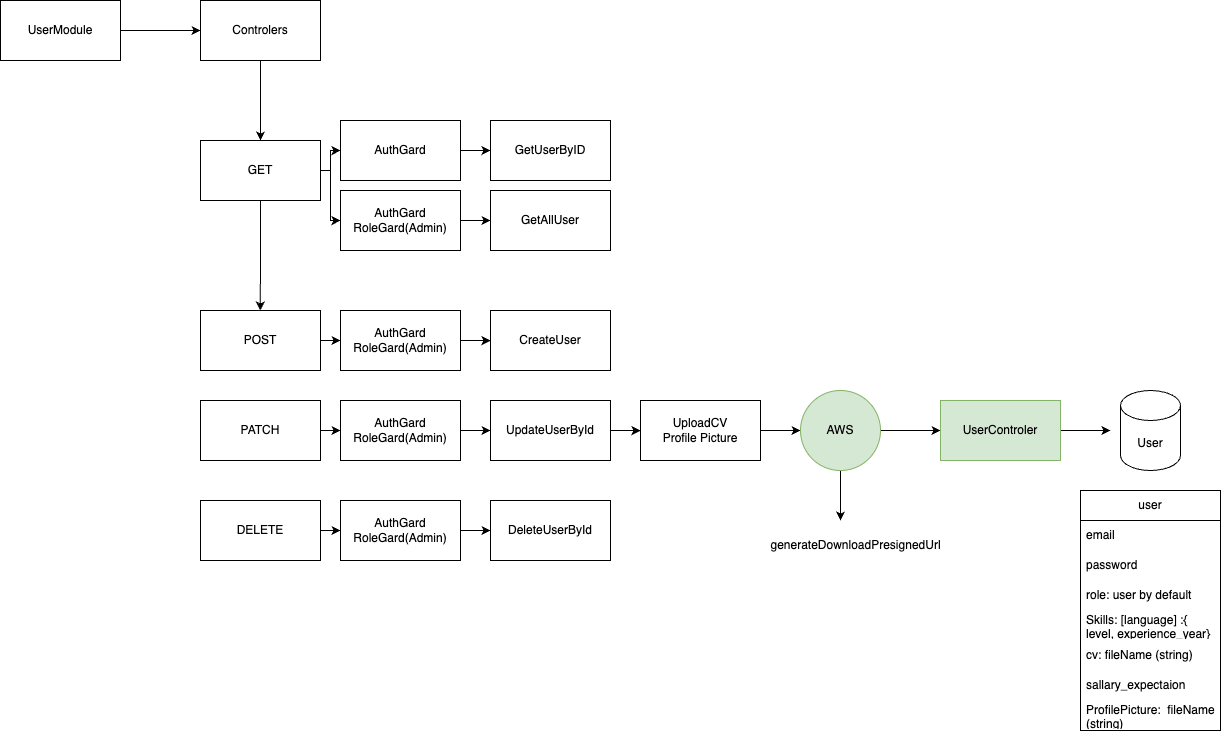

The diagram above was exported from draw.io. Its source (the exported page's mxGraphModel, read from the mxfile embedded in the PNG):
<mxGraphModel dx="2120" dy="1291" grid="1" gridSize="10" guides="1" tooltips="1" connect="1" arrows="1" fold="1" page="1" pageScale="1" pageWidth="827" pageHeight="1169" math="0" shadow="0">
  <root>
    <mxCell id="0" />
    <mxCell id="1" parent="0" />
    <mxCell id="2" value="" style="edgeStyle=orthogonalEdgeStyle;rounded=0;orthogonalLoop=1;jettySize=auto;html=1;" edge="1" source="3" target="5" parent="1">
      <mxGeometry relative="1" as="geometry" />
    </mxCell>
    <mxCell id="3" value="UserModule" style="rounded=0;whiteSpace=wrap;html=1;" vertex="1" parent="1">
      <mxGeometry x="50" y="70" width="120" height="60" as="geometry" />
    </mxCell>
    <mxCell id="4" value="" style="edgeStyle=orthogonalEdgeStyle;rounded=0;orthogonalLoop=1;jettySize=auto;html=1;" edge="1" source="5" target="9" parent="1">
      <mxGeometry relative="1" as="geometry" />
    </mxCell>
    <mxCell id="5" value="Controlers" style="whiteSpace=wrap;html=1;rounded=0;" vertex="1" parent="1">
      <mxGeometry x="250" y="70" width="120" height="60" as="geometry" />
    </mxCell>
    <mxCell id="6" style="edgeStyle=orthogonalEdgeStyle;rounded=0;orthogonalLoop=1;jettySize=auto;html=1;exitX=0.5;exitY=1;exitDx=0;exitDy=0;" edge="1" source="9" parent="1">
      <mxGeometry relative="1" as="geometry">
        <mxPoint x="309.7647058823529" y="380" as="targetPoint" />
      </mxGeometry>
    </mxCell>
    <mxCell id="7" style="edgeStyle=orthogonalEdgeStyle;rounded=0;orthogonalLoop=1;jettySize=auto;html=1;exitX=1;exitY=0.5;exitDx=0;exitDy=0;entryX=0;entryY=0.5;entryDx=0;entryDy=0;" edge="1" source="9" target="15" parent="1">
      <mxGeometry relative="1" as="geometry">
        <Array as="points">
          <mxPoint x="380" y="240" />
          <mxPoint x="380" y="220" />
        </Array>
      </mxGeometry>
    </mxCell>
    <mxCell id="8" style="edgeStyle=orthogonalEdgeStyle;rounded=0;orthogonalLoop=1;jettySize=auto;html=1;exitX=1;exitY=0.5;exitDx=0;exitDy=0;entryX=0;entryY=0.5;entryDx=0;entryDy=0;" edge="1" source="9" target="13" parent="1">
      <mxGeometry relative="1" as="geometry">
        <Array as="points">
          <mxPoint x="380" y="240" />
          <mxPoint x="380" y="290" />
        </Array>
      </mxGeometry>
    </mxCell>
    <mxCell id="9" value="GET" style="whiteSpace=wrap;html=1;rounded=0;" vertex="1" parent="1">
      <mxGeometry x="250" y="210" width="120" height="60" as="geometry" />
    </mxCell>
    <mxCell id="10" value="&lt;div&gt;GetUserByID&lt;/div&gt;" style="whiteSpace=wrap;html=1;rounded=0;" vertex="1" parent="1">
      <mxGeometry x="540" y="190" width="120" height="60" as="geometry" />
    </mxCell>
    <mxCell id="11" value="GetAllUser" style="whiteSpace=wrap;html=1;" vertex="1" parent="1">
      <mxGeometry x="540" y="260" width="120" height="60" as="geometry" />
    </mxCell>
    <mxCell id="12" style="edgeStyle=orthogonalEdgeStyle;rounded=0;orthogonalLoop=1;jettySize=auto;html=1;exitX=1;exitY=0.5;exitDx=0;exitDy=0;entryX=0;entryY=0.5;entryDx=0;entryDy=0;" edge="1" source="13" target="11" parent="1">
      <mxGeometry relative="1" as="geometry" />
    </mxCell>
    <mxCell id="13" value="AuthGard&lt;div&gt;RoleGard(Admin)&lt;/div&gt;" style="whiteSpace=wrap;html=1;" vertex="1" parent="1">
      <mxGeometry x="390" y="260" width="120" height="60" as="geometry" />
    </mxCell>
    <mxCell id="14" style="edgeStyle=orthogonalEdgeStyle;rounded=0;orthogonalLoop=1;jettySize=auto;html=1;entryX=0;entryY=0.5;entryDx=0;entryDy=0;" edge="1" source="15" target="10" parent="1">
      <mxGeometry relative="1" as="geometry" />
    </mxCell>
    <mxCell id="15" value="AuthGard" style="whiteSpace=wrap;html=1;rounded=0;" vertex="1" parent="1">
      <mxGeometry x="390" y="190" width="120" height="60" as="geometry" />
    </mxCell>
    <mxCell id="16" style="edgeStyle=orthogonalEdgeStyle;rounded=0;orthogonalLoop=1;jettySize=auto;html=1;exitX=1;exitY=0.5;exitDx=0;exitDy=0;entryX=0;entryY=0.5;entryDx=0;entryDy=0;" edge="1" source="17" target="27" parent="1">
      <mxGeometry relative="1" as="geometry" />
    </mxCell>
    <mxCell id="17" value="POST" style="whiteSpace=wrap;html=1;rounded=0;" vertex="1" parent="1">
      <mxGeometry x="250" y="380" width="120" height="60" as="geometry" />
    </mxCell>
    <mxCell id="18" value="&lt;div&gt;CreateUser&lt;/div&gt;" style="whiteSpace=wrap;html=1;rounded=0;" vertex="1" parent="1">
      <mxGeometry x="540" y="380" width="120" height="60" as="geometry" />
    </mxCell>
    <mxCell id="19" style="edgeStyle=orthogonalEdgeStyle;rounded=0;orthogonalLoop=1;jettySize=auto;html=1;exitX=1;exitY=0.5;exitDx=0;exitDy=0;entryX=0;entryY=0.5;entryDx=0;entryDy=0;" edge="1" source="20" target="29" parent="1">
      <mxGeometry relative="1" as="geometry" />
    </mxCell>
    <mxCell id="20" value="PATCH" style="whiteSpace=wrap;html=1;rounded=0;" vertex="1" parent="1">
      <mxGeometry x="250" y="470" width="120" height="60" as="geometry" />
    </mxCell>
    <mxCell id="21" style="edgeStyle=orthogonalEdgeStyle;rounded=0;orthogonalLoop=1;jettySize=auto;html=1;exitX=1;exitY=0.5;exitDx=0;exitDy=0;entryX=0;entryY=0.5;entryDx=0;entryDy=0;" edge="1" source="22" target="31" parent="1">
      <mxGeometry relative="1" as="geometry" />
    </mxCell>
    <mxCell id="22" value="DELETE" style="whiteSpace=wrap;html=1;rounded=0;" vertex="1" parent="1">
      <mxGeometry x="250" y="570" width="120" height="60" as="geometry" />
    </mxCell>
    <mxCell id="23" value="" style="edgeStyle=orthogonalEdgeStyle;rounded=0;orthogonalLoop=1;jettySize=auto;html=1;" edge="1" source="24" target="33" parent="1">
      <mxGeometry relative="1" as="geometry" />
    </mxCell>
    <mxCell id="24" value="&lt;div&gt;UpdateUserById&lt;/div&gt;" style="whiteSpace=wrap;html=1;rounded=0;" vertex="1" parent="1">
      <mxGeometry x="540" y="470" width="120" height="60" as="geometry" />
    </mxCell>
    <mxCell id="25" value="&lt;div&gt;DeleteUserById&lt;/div&gt;" style="whiteSpace=wrap;html=1;rounded=0;" vertex="1" parent="1">
      <mxGeometry x="540" y="570" width="120" height="60" as="geometry" />
    </mxCell>
    <mxCell id="26" value="" style="edgeStyle=orthogonalEdgeStyle;rounded=0;orthogonalLoop=1;jettySize=auto;html=1;" edge="1" source="27" target="18" parent="1">
      <mxGeometry relative="1" as="geometry" />
    </mxCell>
    <mxCell id="27" value="AuthGard&lt;div&gt;RoleGard(Admin)&lt;/div&gt;" style="whiteSpace=wrap;html=1;rounded=0;" vertex="1" parent="1">
      <mxGeometry x="390" y="380" width="120" height="60" as="geometry" />
    </mxCell>
    <mxCell id="28" style="edgeStyle=orthogonalEdgeStyle;rounded=0;orthogonalLoop=1;jettySize=auto;html=1;exitX=1;exitY=0.5;exitDx=0;exitDy=0;entryX=0;entryY=0.5;entryDx=0;entryDy=0;" edge="1" source="29" target="24" parent="1">
      <mxGeometry relative="1" as="geometry" />
    </mxCell>
    <mxCell id="29" value="AuthGard&lt;div&gt;RoleGard(Admin)&lt;/div&gt;" style="whiteSpace=wrap;html=1;rounded=0;" vertex="1" parent="1">
      <mxGeometry x="390" y="470" width="120" height="60" as="geometry" />
    </mxCell>
    <mxCell id="30" style="edgeStyle=orthogonalEdgeStyle;rounded=0;orthogonalLoop=1;jettySize=auto;html=1;exitX=1;exitY=0.5;exitDx=0;exitDy=0;entryX=0;entryY=0.5;entryDx=0;entryDy=0;" edge="1" source="31" target="25" parent="1">
      <mxGeometry relative="1" as="geometry" />
    </mxCell>
    <mxCell id="31" value="AuthGard&lt;div&gt;RoleGard(Admin)&lt;/div&gt;" style="whiteSpace=wrap;html=1;rounded=0;" vertex="1" parent="1">
      <mxGeometry x="390" y="570" width="120" height="60" as="geometry" />
    </mxCell>
    <mxCell id="32" value="" style="edgeStyle=orthogonalEdgeStyle;rounded=0;orthogonalLoop=1;jettySize=auto;html=1;" edge="1" source="33" target="36" parent="1">
      <mxGeometry relative="1" as="geometry" />
    </mxCell>
    <mxCell id="33" value="UploadCV&lt;div&gt;Profile Picture&lt;/div&gt;" style="whiteSpace=wrap;html=1;rounded=0;" vertex="1" parent="1">
      <mxGeometry x="690" y="470" width="120" height="60" as="geometry" />
    </mxCell>
    <mxCell id="34" style="edgeStyle=orthogonalEdgeStyle;rounded=0;orthogonalLoop=1;jettySize=auto;html=1;" edge="1" source="36" parent="1">
      <mxGeometry relative="1" as="geometry">
        <mxPoint x="890" y="590" as="targetPoint" />
      </mxGeometry>
    </mxCell>
    <mxCell id="35" value="" style="edgeStyle=orthogonalEdgeStyle;rounded=0;orthogonalLoop=1;jettySize=auto;html=1;" edge="1" source="36" target="39" parent="1">
      <mxGeometry relative="1" as="geometry" />
    </mxCell>
    <mxCell id="36" value="AWS" style="ellipse;whiteSpace=wrap;html=1;rounded=0;fillColor=#d5e8d4;strokeColor=#82b366;" vertex="1" parent="1">
      <mxGeometry x="850" y="460" width="80" height="80" as="geometry" />
    </mxCell>
    <mxCell id="37" value="&lt;span style=&quot;text-align: left; white-space-collapse: preserve; background-color: rgb(255, 255, 255);&quot;&gt;generateDownloadPresignedUrl&lt;/span&gt;" style="text;html=1;align=center;verticalAlign=middle;resizable=0;points=[];autosize=1;strokeColor=none;fillColor=none;" vertex="1" parent="1">
      <mxGeometry x="810" y="600" width="190" height="30" as="geometry" />
    </mxCell>
    <mxCell id="38" style="edgeStyle=orthogonalEdgeStyle;rounded=0;orthogonalLoop=1;jettySize=auto;html=1;" edge="1" source="39" parent="1">
      <mxGeometry relative="1" as="geometry">
        <mxPoint x="1160" y="500" as="targetPoint" />
      </mxGeometry>
    </mxCell>
    <mxCell id="39" value="UserControler" style="whiteSpace=wrap;html=1;fillColor=#d5e8d4;strokeColor=#82b366;rounded=0;" vertex="1" parent="1">
      <mxGeometry x="990" y="470" width="120" height="60" as="geometry" />
    </mxCell>
    <mxCell id="40" value="User" style="shape=cylinder3;whiteSpace=wrap;html=1;boundedLbl=1;backgroundOutline=1;size=15;" vertex="1" parent="1">
      <mxGeometry x="1170" y="460" width="60" height="80" as="geometry" />
    </mxCell>
    <mxCell id="41" value="user" style="swimlane;fontStyle=0;childLayout=stackLayout;horizontal=1;startSize=30;horizontalStack=0;resizeParent=1;resizeParentMax=0;resizeLast=0;collapsible=1;marginBottom=0;whiteSpace=wrap;html=1;" vertex="1" parent="1">
      <mxGeometry x="1130" y="560" width="140" height="240" as="geometry" />
    </mxCell>
    <mxCell id="42" value="email" style="text;strokeColor=none;fillColor=none;align=left;verticalAlign=middle;spacingLeft=4;spacingRight=4;overflow=hidden;points=[[0,0.5],[1,0.5]];portConstraint=eastwest;rotatable=0;whiteSpace=wrap;html=1;" vertex="1" parent="41">
      <mxGeometry y="30" width="140" height="30" as="geometry" />
    </mxCell>
    <mxCell id="43" value="password" style="text;strokeColor=none;fillColor=none;align=left;verticalAlign=middle;spacingLeft=4;spacingRight=4;overflow=hidden;points=[[0,0.5],[1,0.5]];portConstraint=eastwest;rotatable=0;whiteSpace=wrap;html=1;" vertex="1" parent="41">
      <mxGeometry y="60" width="140" height="30" as="geometry" />
    </mxCell>
    <mxCell id="44" value="role: user by default&amp;nbsp;" style="text;strokeColor=none;fillColor=none;align=left;verticalAlign=middle;spacingLeft=4;spacingRight=4;overflow=hidden;points=[[0,0.5],[1,0.5]];portConstraint=eastwest;rotatable=0;whiteSpace=wrap;html=1;" vertex="1" parent="41">
      <mxGeometry y="90" width="140" height="30" as="geometry" />
    </mxCell>
    <mxCell id="45" value="Skills: [language] :{ level, experience_year}" style="text;strokeColor=none;fillColor=none;align=left;verticalAlign=middle;spacingLeft=4;spacingRight=4;overflow=hidden;points=[[0,0.5],[1,0.5]];portConstraint=eastwest;rotatable=0;whiteSpace=wrap;html=1;" vertex="1" parent="41">
      <mxGeometry y="120" width="140" height="30" as="geometry" />
    </mxCell>
    <mxCell id="46" value="cv: fileName (string)" style="text;strokeColor=none;fillColor=none;align=left;verticalAlign=middle;spacingLeft=4;spacingRight=4;overflow=hidden;points=[[0,0.5],[1,0.5]];portConstraint=eastwest;rotatable=0;whiteSpace=wrap;html=1;" vertex="1" parent="41">
      <mxGeometry y="150" width="140" height="30" as="geometry" />
    </mxCell>
    <mxCell id="47" value="sallary_expectaion" style="text;strokeColor=none;fillColor=none;align=left;verticalAlign=middle;spacingLeft=4;spacingRight=4;overflow=hidden;points=[[0,0.5],[1,0.5]];portConstraint=eastwest;rotatable=0;whiteSpace=wrap;html=1;" vertex="1" parent="41">
      <mxGeometry y="180" width="140" height="30" as="geometry" />
    </mxCell>
    <mxCell id="48" value="ProfilePicture:&amp;nbsp;&amp;nbsp;fileName (string)" style="text;strokeColor=none;fillColor=none;align=left;verticalAlign=middle;spacingLeft=4;spacingRight=4;overflow=hidden;points=[[0,0.5],[1,0.5]];portConstraint=eastwest;rotatable=0;whiteSpace=wrap;html=1;" vertex="1" parent="41">
      <mxGeometry y="210" width="140" height="30" as="geometry" />
    </mxCell>
  </root>
</mxGraphModel>